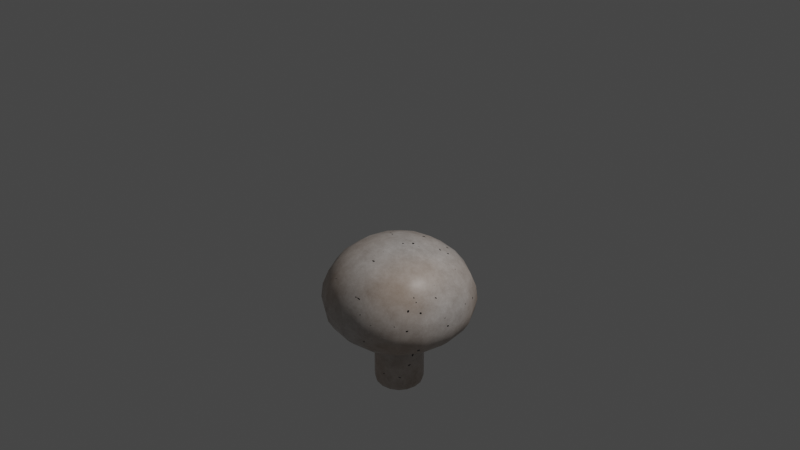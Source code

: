 # Source: Mushroom.blend  (saved by Blender 2.93.20; exported with 4.5.12 LTS)
import bpy
from mathutils import Matrix  # noqa: F401  (used for matrix-valued properties, if any)

bpy.ops.wm.read_factory_settings(use_empty=True)
scene = bpy.context.scene
scene.name = 'Scene'

# ---- collections
col_collection = bpy.data.collections.new('Collection'); scene.collection.children.link(col_collection)

# ---- materials (node trees are filled in below, after node groups)
mat_material_001 = bpy.data.materials.new('Material.001')
mat_material_001.use_transparent_shadow = False

# ---- material node trees
mat_material_001.use_nodes = True; mat_material_001.node_tree.nodes.clear()
_N = mat_material_001.node_tree.nodes; _L = mat_material_001.node_tree.links
n0 = _N.new('ShaderNodeBsdfPrincipled'); n0.name = 'Principled BSDF'; n0.location = (172, 300)
n0.distribution = 'GGX'
n0.subsurface_method = 'BURLEY'
n0.inputs[2].default_value = 0.4045
n0.inputs[3].default_value = 1.45
n0.inputs[27].default_value = (0.0, 0.0, 0.0, 1.0)
n0.inputs[28].default_value = 1.0
n1 = _N.new('ShaderNodeOutputMaterial'); n1.name = 'Material Output'; n1.location = (462, 300)
n2 = _N.new('ShaderNodeMath'); n2.name = 'Math'; n2.location = (-418, -69)
n2.operation = 'GREATER_THAN'
n2.inputs[1].default_value = 0.8
n2.inputs[2].default_value = 0.0
n3 = _N.new('ShaderNodeMath'); n3.name = 'Math.001'; n3.location = (-413, -284)
n3.operation = 'SUBTRACT'
n3.inputs[0].default_value = 1.0
n3.inputs[2].default_value = 0.0
n4 = _N.new('ShaderNodeTexNoise'); n4.name = 'Noise Texture'; n4.location = (-406, 182)
n4.inputs[2].default_value = 8.4
n4.inputs[3].default_value = 16.0
n4.inputs[4].default_value = 0.8667
n5 = _N.new('ShaderNodeHueSaturation'); n5.name = 'Hue Saturation Value'; n5.location = (-226, -323)
n5.inputs[1].default_value = 0.0
n6 = _N.new('ShaderNodeHueSaturation'); n6.name = 'Hue Saturation Value.001'; n6.location = (-197, 252)
n6.inputs[1].default_value = 2.0
n7 = _N.new('ShaderNodeMix'); n7.name = 'Mix'; n7.location = (-180, -82)
n7.data_type = 'RGBA'
n7.blend_type = 'MULTIPLY'
n7.inputs[0].default_value = 0.475
n7.inputs[7].default_value = (0.5, 0.0, 0.0, 1.0)
n8 = _N.new('ShaderNodeMath'); n8.name = 'Math.003'; n8.location = (-1123, 44)
n8.operation = 'MULTIPLY'
n8.inputs[1].default_value = 1.4
n8.inputs[2].default_value = 0.0
n9 = _N.new('ShaderNodeHueSaturation'); n9.name = 'Hue Saturation Value.002'; n9.location = (-1174, -328)
n9.inputs[4].default_value = (0.4672, 0.1888, 0.0, 1.0)
n10 = _N.new('ShaderNodeHueSaturation'); n10.name = 'Hue Saturation Value.003'; n10.location = (-903, -139)
n10.inputs[1].default_value = 0.0
n10.inputs[4].default_value = (1.0, 1.0, 1.0, 1.0)
n11 = _N.new('ShaderNodeMix'); n11.name = 'Mix.002'; n11.location = (-670, 311)
n11.data_type = 'RGBA'
n11.blend_type = 'MULTIPLY'
n11.inputs[0].default_value = 1.0
n12 = _N.new('ShaderNodeTexNoise'); n12.name = 'Noise Texture.001'; n12.location = (-625, 15)
n12.inputs[2].default_value = 40.8
n12.inputs[3].default_value = 9.4
n12.inputs[4].default_value = 0.08333
n13 = _N.new('ShaderNodeTexNoise'); n13.name = 'Noise Texture.002'; n13.location = (-1229, -683)
n13.inputs[2].default_value = 2.6
n13.inputs[3].default_value = 16.0
n13.inputs[4].default_value = 0.2167
n14 = _N.new('ShaderNodeMath'); n14.name = 'Math.002'; n14.location = (-829, -716)
n14.operation = 'MAXIMUM'
n14.inputs[1].default_value = 0.7
n14.inputs[2].default_value = 0.0
n15 = _N.new('ShaderNodeMix'); n15.name = 'Mix.001'; n15.location = (-661, -272)
n15.data_type = 'RGBA'
n16 = _N.new('ShaderNodeMath'); n16.name = 'Math.004'; n16.location = (-402, -590)
n16.operation = 'MULTIPLY'
n16.inputs[2].default_value = 0.0
_L.new(n0.outputs[0], n1.inputs[0])
_L.new(n12.outputs[0], n2.inputs[0])
_L.new(n2.outputs[0], n3.inputs[1])
_L.new(n3.outputs[0], n5.inputs[2])
_L.new(n2.outputs[0], n5.inputs[3])
_L.new(n4.outputs[0], n6.inputs[3])
_L.new(n4.outputs[0], n8.inputs[0])
_L.new(n8.outputs[0], n10.inputs[2])
_L.new(n9.outputs[0], n15.inputs[7])
_L.new(n10.outputs[0], n15.inputs[6])
_L.new(n15.outputs[2], n11.inputs[7])
_L.new(n5.outputs[0], n11.inputs[6])
_L.new(n11.outputs[2], n0.inputs[0])
_L.new(n13.outputs[0], n14.inputs[0])
_L.new(n14.outputs[0], n16.inputs[1])
_L.new(n16.outputs[0], n15.inputs[0])
_L.new(n13.outputs[0], n16.inputs[0])
n1.is_active_output = True

# ---- world
world_world = bpy.data.worlds.new('World'); scene.world = world_world
world_world.use_nodes = True; world_world.node_tree.nodes.clear()
_N = world_world.node_tree.nodes; _L = world_world.node_tree.links
n0 = _N.new('ShaderNodeOutputWorld'); n0.name = 'World Output'; n0.location = (300, 300)
n1 = _N.new('ShaderNodeBackground'); n1.name = 'Background'; n1.location = (10, 300)
n1.inputs[0].default_value = (0.05088, 0.05088, 0.05088, 1.0)
_L.new(n1.outputs[0], n0.inputs[0])
n0.is_active_output = True
world_world.color = (0.05088, 0.05088, 0.05088)
world_world.use_sun_shadow = False
world_world.sun_shadow_jitter_overblur = 0.0

# ---- cameras
cam_camera = bpy.data.cameras.new('Camera')
cam_camera.clip_end = 100.0
cam_camera.ortho_scale = 7.314

# ---- lights
light_light = bpy.data.lights.new('Light', 'POINT')
light_light.transmission_factor = 0.0
light_light.energy = 1000.0
light_light.shadow_soft_size = 0.1
light_light.shadow_maximum_resolution = 0.006
light_light.use_absolute_resolution = True

# ---- meshes
me_cube_001 = bpy.data.meshes.new('Cube.001')
me_cube_001.from_pydata([(-1.0, -1.0, -1.0), (-0.6274, -0.6274, -0.1957), (-1.0, 1.0, -1.0), (-0.6274, 0.6274, -0.1957), (1.0, -1.0, -1.0), (0.6274, -0.6274, -0.1957), (1.0, 1.0, -1.0), (0.6274, 0.6274, -0.1957), (-0.5879, 0.5879, -1.33), (-0.5879, -0.5879, -1.33), (0.5879, 0.5879, -1.33), (0.5879, -0.5879, -1.33), (-0.2824, 0.2824, -1.28), (-0.2824, -0.2824, -1.28), (0.2824, 0.2824, -1.28), (0.2824, -0.2824, -1.28), (-0.2824, 0.2824, -1.32), (-0.2824, -0.2824, -1.32), (0.2824, 0.2824, -1.32), (0.2824, -0.2824, -1.32), (-0.2824, 0.2824, -1.925), (-0.2824, -0.2824, -1.925), (0.2824, 0.2824, -1.925), (0.2824, -0.2824, -1.925), (-0.2824, 0.2824, -1.937), (-0.2824, -0.2824, -1.937), (0.2824, 0.2824, -1.937), (0.2824, -0.2824, -1.937)], [], [(0, 1, 3, 2), (2, 3, 7, 6), (6, 7, 5, 4), (4, 5, 1, 0), (2, 6, 10, 8), (7, 3, 1, 5), (11, 9, 13, 15), (0, 2, 8, 9), (6, 4, 11, 10), (4, 0, 9, 11), (14, 15, 19, 18), (8, 10, 14, 12), (10, 11, 15, 14), (9, 8, 12, 13), (18, 19, 23, 22), (13, 12, 16, 17), (15, 13, 17, 19), (12, 14, 18, 16), (23, 21, 25, 27), (17, 16, 20, 21), (19, 17, 21, 23), (16, 18, 22, 20), (24, 26, 27, 25), (20, 22, 26, 24), (22, 23, 27, 26), (21, 20, 24, 25)])
me_cube_001.polygons.foreach_set('use_smooth', [True] * 26)
_uv = me_cube_001.uv_layers.new(name='UVMap')
_uv.uv.foreach_set('vector', [0.375, 0.0, 0.625, 0.0, 0.625, 0.25, 0.375, 0.25, 0.375, 0.25, 0.625, 0.25, 0.625, 0.5, 0.375, 0.5, 0.375, 0.5, 0.625, 0.5, 0.625, 0.75, 0.375, 0.75, 0.375, 0.75, 0.625, 0.75, 0.625, 1.0, 0.375, 1.0, 0.375, 0.25, 0.375, 0.5, 0.375, 0.5, 0.375, 0.25, 0.625, 0.5, 0.875, 0.5, 0.875, 0.75, 0.625, 0.75, 0.375, 0.75, 0.375, 1.0, 0.375, 1.0, 0.375, 0.75, 0.375, 0.0, 0.375, 0.25, 0.375, 0.25, 0.375, 0.0, 0.375, 0.5, 0.375, 0.75, 0.375, 0.75, 0.375, 0.5, 0.375, 0.75, 0.375, 1.0, 0.375, 1.0, 0.375, 0.75, 0.375, 0.5, 0.375, 0.75, 0.375, 0.75, 0.375, 0.5, 0.375, 0.25, 0.375, 0.5, 0.375, 0.5, 0.375, 0.25, 0.375, 0.5, 0.375, 0.75, 0.375, 0.75, 0.375, 0.5, 0.375, 0.0, 0.375, 0.25, 0.375, 0.25, 0.375, 0.0, 0.375, 0.5, 0.375, 0.75, 0.375, 0.75, 0.375, 0.5, 0.375, 0.0, 0.375, 0.25, 0.375, 0.25, 0.375, 0.0, 0.375, 0.75, 0.375, 1.0, 0.375, 1.0, 0.375, 0.75, 0.375, 0.25, 0.375, 0.5, 0.375, 0.5, 0.375, 0.25, 0.375, 0.75, 0.375, 1.0, 0.375, 1.0, 0.375, 0.75, 0.375, 0.0, 0.375, 0.25, 0.375, 0.25, 0.375, 0.0, 0.375, 0.75, 0.375, 1.0, 0.375, 1.0, 0.375, 0.75, 0.375, 0.25, 0.375, 0.5, 0.375, 0.5, 0.375, 0.25, 0.125, 0.5, 0.375, 0.5, 0.375, 0.75, 0.125, 0.75, 0.375, 0.25, 0.375, 0.5, 0.375, 0.5, 0.375, 0.25, 0.375, 0.5, 0.375, 0.75, 0.375, 0.75, 0.375, 0.5, 0.375, 0.0, 0.375, 0.25, 0.375, 0.25, 0.375, 0.0])
me_cube_001.materials.append(mat_material_001)
me_cube_001.use_remesh_fix_poles = True
me_cube_001.use_remesh_preserve_attributes = False
me_cube_001.update()

# ---- objects
ob_light = bpy.data.objects.new('Light', light_light)
ob_camera = bpy.data.objects.new('Camera', cam_camera)
ob_cube = bpy.data.objects.new('Cube', me_cube_001)

# ---- transforms, parenting, visibility, modifiers, constraints
ob_light.location = (4.076, 1.005, 5.904)
ob_light.rotation_euler = (0.6503, 0.05522, 1.866)
ob_light.lock_rotations_4d = False
ob_light.empty_display_type = 'ARROWS'
ob_light.color = (0.0, 0.0, 0.0, 0.0)
ob_light.lineart.crease_threshold = 0.0
ob_camera.location = (7.359, -6.926, 4.958)
ob_camera.rotation_euler = (1.109, 0.0, 0.8149)
ob_camera.lock_rotations_4d = False
ob_camera.empty_display_type = 'ARROWS'
ob_camera.color = (0.0, 0.0, 0.0, 0.0)
ob_camera.display_type = 'WIRE'
ob_camera.lineart.crease_threshold = 0.0
ob_cube.location = (0.0, 0.0, 0.0)
_m = ob_cube.modifiers.new('Subdivision', 'SUBSURF')
_m.levels = 5

# ---- collection membership
col_collection.objects.link(ob_light)
col_collection.objects.link(ob_camera)
col_collection.objects.link(ob_cube)

# ---- scene / render settings (as saved in the file)
scene.camera = ob_camera
scene.frame_start = 1; scene.frame_end = 250; scene.frame_set(1)
scene.render.engine = 'BLENDER_EEVEE_NEXT'
scene.cycles.use_denoising = False
scene.cycles.samples = 128
scene.cycles.sampling_pattern = 'TABULATED_SOBOL'
scene.cycles.use_adaptive_sampling = False
scene.cycles.use_light_tree = False
scene.view_settings.view_transform = 'Filmic'
bpy.context.view_layer.update()
